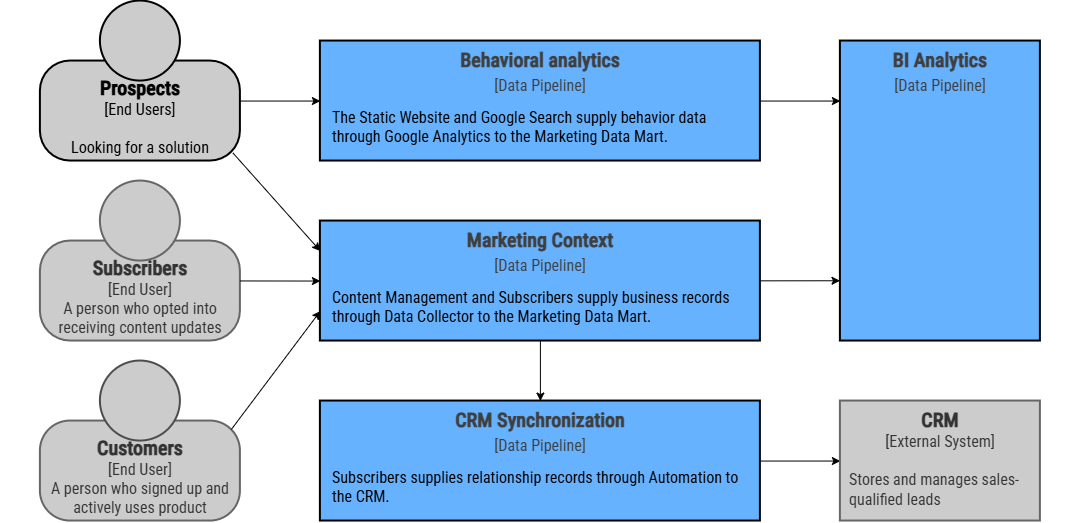

The diagram above was exported from draw.io. Its source (the exported page's mxGraphModel, read from the mxfile embedded in the PNG):
<mxGraphModel dx="1127" dy="605" grid="1" gridSize="10" guides="1" tooltips="1" connect="1" arrows="1" fold="1" page="1" pageScale="1" pageWidth="1080" pageHeight="720" math="0" shadow="0">
  <root>
    <mxCell id="ZPjydSUwHweLo5OicJB8-0" />
    <mxCell id="ZPjydSUwHweLo5OicJB8-1" parent="ZPjydSUwHweLo5OicJB8-0" />
    <mxCell id="Pj3nHvcTNhillBx9FYsa-0" parent="ZPjydSUwHweLo5OicJB8-1" style="rounded=0;whiteSpace=wrap;html=1;strokeColor=none;movable=1;resizable=1;rotatable=1;deletable=1;editable=1;locked=0;connectable=1;fillColor=default;" value="" vertex="1">
      <mxGeometry height="520" width="1080" x="340" y="260" as="geometry" />
    </mxCell>
    <mxCell id="Pj3nHvcTNhillBx9FYsa-1" parent="ZPjydSUwHweLo5OicJB8-1" style="rounded=0;whiteSpace=wrap;html=1;strokeWidth=2;fillColor=#66B2FF;strokeColor=#000000;verticalAlign=top;fontFamily=Roboto Condensed;fontSource=https%3A%2F%2Ffonts.googleapis.com%2Fcss%3Ffamily%3DRoboto%2BCondensed;fontSize=20;" value="&lt;font style=&quot;color: rgb(63, 63, 63); scrollbar-color: rgba(100, 100, 100, 0.4) rgb(255, 255, 255);&quot;&gt;&lt;b style=&quot;color: rgb(63, 63, 63); scrollbar-color: rgba(100, 100, 100, 0.4) rgb(255, 255, 255);&quot;&gt;CRM Synchronization&lt;br style=&quot;color: rgb(63, 63, 63); scrollbar-color: rgba(100, 100, 100, 0.4) rgb(255, 255, 255);&quot;&gt;&lt;/b&gt;&lt;/font&gt;&lt;font style=&quot;color: rgb(63, 63, 63); scrollbar-color: rgba(100, 100, 100, 0.4) rgb(255, 255, 255); font-size: 16px;&quot;&gt;[Data Pipeline]&lt;/font&gt;" vertex="1">
      <mxGeometry height="120" width="440" x="660" y="660" as="geometry" />
    </mxCell>
    <mxCell id="Pj3nHvcTNhillBx9FYsa-2" parent="ZPjydSUwHweLo5OicJB8-1" style="rounded=0;whiteSpace=wrap;html=1;strokeWidth=2;fillColor=#66B2FF;strokeColor=#000000;verticalAlign=top;fontFamily=Roboto Condensed;fontSource=https%3A%2F%2Ffonts.googleapis.com%2Fcss%3Ffamily%3DRoboto%2BCondensed;fontSize=20;" value="&lt;b style=&quot;color: rgb(63, 63, 63); scrollbar-color: rgba(100, 100, 100, 0.4) rgb(255, 255, 255);&quot;&gt;Marketing Context&lt;/b&gt;&lt;br style=&quot;color: rgb(63, 63, 63); scrollbar-color: rgba(100, 100, 100, 0.4) rgb(255, 255, 255);&quot;&gt;&lt;font style=&quot;color: rgb(63, 63, 63); scrollbar-color: rgba(100, 100, 100, 0.4) rgb(255, 255, 255); font-size: 16px;&quot;&gt;[Data Pipeline]&lt;/font&gt;" vertex="1">
      <mxGeometry height="120" width="440" x="660" y="480" as="geometry" />
    </mxCell>
    <mxCell id="Pj3nHvcTNhillBx9FYsa-3" edge="1" parent="ZPjydSUwHweLo5OicJB8-1" style="edgeStyle=none;shape=connector;rounded=0;html=1;strokeColor=#000000;align=center;verticalAlign=middle;fontFamily=IBM Plex Mono;fontSource=https%3A%2F%2Ffonts.googleapis.com%2Fcss%3Ffamily%3DIBM%2BPlex%2BMono;fontSize=11;fontColor=#000000;labelBackgroundColor=default;resizable=0;endArrow=classic;">
      <mxGeometry relative="1" as="geometry">
        <mxPoint x="1100" y="360" as="sourcePoint" />
        <mxPoint x="1180" y="360" as="targetPoint" />
      </mxGeometry>
    </mxCell>
    <mxCell id="Pj3nHvcTNhillBx9FYsa-4" edge="1" parent="ZPjydSUwHweLo5OicJB8-1" source="Pj3nHvcTNhillBx9FYsa-6" style="rounded=0;orthogonalLoop=1;jettySize=auto;html=1;exitX=1;exitY=0.4;exitDx=0;exitDy=0;exitPerimeter=0;strokeColor=#000000;entryX=0;entryY=0.5;entryDx=0;entryDy=0;">
      <mxGeometry relative="1" as="geometry">
        <mxPoint x="459.8000000000002" y="359.29999999999995" as="sourcePoint" />
        <mxPoint x="660" y="360" as="targetPoint" />
      </mxGeometry>
    </mxCell>
    <mxCell id="Pj3nHvcTNhillBx9FYsa-5" connectable="0" parent="ZPjydSUwHweLo5OicJB8-1" style="group;strokeColor=none;" value="" vertex="1">
      <mxGeometry height="160" width="200" x="380" y="260" as="geometry" />
    </mxCell>
    <mxCell id="Pj3nHvcTNhillBx9FYsa-6" parent="Pj3nHvcTNhillBx9FYsa-5" style="rounded=1;whiteSpace=wrap;html=1;strokeWidth=2;glass=0;arcSize=30;fontFamily=Roboto Condensed;fontSource=https%3A%2F%2Ffonts.googleapis.com%2Fcss%3Ffamily%3DRoboto%2BCondensed;verticalAlign=top;strokeColor=#000000;fillColor=light-dark(#CCCCCC,#EDEDED);fontColor=#000000;fontSize=16;spacingTop=8;" value="&lt;b&gt;&lt;font style=&quot;font-size: 20px;&quot;&gt;&lt;font&gt;&lt;span&gt;Prospects&lt;/span&gt;&lt;/font&gt;&lt;br&gt;&lt;/font&gt;&lt;/b&gt;[End Users]&lt;div&gt;&lt;br&gt;&lt;/div&gt;&lt;div&gt;Looking for a solution&lt;br&gt;&lt;/div&gt;" vertex="1">
      <mxGeometry height="100" width="200" y="60" as="geometry" />
    </mxCell>
    <mxCell id="Pj3nHvcTNhillBx9FYsa-7" parent="Pj3nHvcTNhillBx9FYsa-5" style="ellipse;whiteSpace=wrap;html=1;aspect=fixed;strokeWidth=2;strokeColor=#000000;fillColor=light-dark(#CCCCCC,#EDEDED);fontFamily=Roboto Condensed;fontSource=https%3A%2F%2Ffonts.googleapis.com%2Fcss%3Ffamily%3DRoboto%2BCondensed;fontColor=#000000;fontSize=16;" value="" vertex="1">
      <mxGeometry height="80" width="80" x="60" as="geometry" />
    </mxCell>
    <mxCell id="Pj3nHvcTNhillBx9FYsa-8" connectable="0" parent="ZPjydSUwHweLo5OicJB8-1" style="group;spacingTop=8;" value="" vertex="1">
      <mxGeometry height="160" width="200" x="380" y="620" as="geometry" />
    </mxCell>
    <mxCell id="Pj3nHvcTNhillBx9FYsa-9" parent="Pj3nHvcTNhillBx9FYsa-8" style="rounded=1;whiteSpace=wrap;html=1;strokeWidth=2;glass=0;arcSize=30;fontFamily=Roboto Condensed;fontSource=https%3A%2F%2Ffonts.googleapis.com%2Fcss%3Ffamily%3DRoboto%2BCondensed;verticalAlign=top;strokeColor=#666666;fillColor=#CCCCCC;fontColor=#333333;fontSize=16;spacingTop=8;" value="&lt;b&gt;&lt;font style=&quot;font-size: 20px;&quot;&gt;&lt;font&gt;&lt;span&gt;Customers&lt;/span&gt;&lt;/font&gt;&lt;br&gt;&lt;/font&gt;&lt;/b&gt;[End User]&lt;div&gt;&lt;span style=&quot;background-color: transparent;&quot;&gt;A person who signed up and actively uses product&lt;/span&gt;&lt;/div&gt;" vertex="1">
      <mxGeometry height="100" width="200" y="60" as="geometry" />
    </mxCell>
    <mxCell id="Pj3nHvcTNhillBx9FYsa-10" parent="Pj3nHvcTNhillBx9FYsa-8" style="ellipse;whiteSpace=wrap;html=1;aspect=fixed;strokeWidth=2;strokeColor=light-dark(#4D4D4D,#EDEDED);fillColor=light-dark(#CCCCCC,#EDEDED);fontFamily=Roboto Condensed;fontSource=https%3A%2F%2Ffonts.googleapis.com%2Fcss%3Ffamily%3DRoboto%2BCondensed;fontSize=16;fontColor=#000000;" value="" vertex="1">
      <mxGeometry height="80" width="80" x="60" as="geometry" />
    </mxCell>
    <mxCell id="Pj3nHvcTNhillBx9FYsa-11" connectable="0" parent="ZPjydSUwHweLo5OicJB8-1" style="group" value="" vertex="1">
      <mxGeometry height="160" width="200" x="380" y="440" as="geometry" />
    </mxCell>
    <mxCell id="Pj3nHvcTNhillBx9FYsa-12" parent="Pj3nHvcTNhillBx9FYsa-11" style="rounded=1;whiteSpace=wrap;html=1;strokeWidth=2;glass=0;arcSize=30;fontFamily=Roboto Condensed;fontSource=https%3A%2F%2Ffonts.googleapis.com%2Fcss%3Ffamily%3DRoboto%2BCondensed;verticalAlign=top;strokeColor=#666666;fillColor=#CCCCCC;fontColor=#333333;fontSize=16;spacingTop=8;" value="&lt;b&gt;&lt;font style=&quot;font-size: 20px;&quot;&gt;&lt;span&gt;Subscribers&lt;/span&gt;&lt;/font&gt;&lt;br&gt;&lt;/b&gt;[End User]&lt;br&gt;A person who opted into receiving content updates" vertex="1">
      <mxGeometry height="100" width="200" y="60" as="geometry" />
    </mxCell>
    <mxCell id="Pj3nHvcTNhillBx9FYsa-13" parent="Pj3nHvcTNhillBx9FYsa-11" style="ellipse;whiteSpace=wrap;html=1;aspect=fixed;strokeWidth=2;strokeColor=#666666;fillColor=#CCCCCC;fontColor=#333333;fontFamily=Roboto Condensed;fontSource=https%3A%2F%2Ffonts.googleapis.com%2Fcss%3Ffamily%3DRoboto%2BCondensed;fontSize=16;" value="" vertex="1">
      <mxGeometry height="80" width="80" x="60" as="geometry" />
    </mxCell>
    <mxCell id="Pj3nHvcTNhillBx9FYsa-14" edge="1" parent="ZPjydSUwHweLo5OicJB8-1" style="edgeStyle=none;shape=connector;rounded=0;html=1;entryX=0.5;entryY=0;entryDx=0;entryDy=0;strokeColor=#000000;align=center;verticalAlign=middle;fontFamily=IBM Plex Mono;fontSource=https%3A%2F%2Ffonts.googleapis.com%2Fcss%3Ffamily%3DIBM%2BPlex%2BMono;fontSize=11;fontColor=#000000;labelBackgroundColor=default;resizable=0;endArrow=classic;">
      <mxGeometry relative="1" as="geometry">
        <mxPoint x="880" y="600" as="sourcePoint" />
        <mxPoint x="880" y="660" as="targetPoint" />
      </mxGeometry>
    </mxCell>
    <mxCell id="Pj3nHvcTNhillBx9FYsa-15" parent="ZPjydSUwHweLo5OicJB8-1" style="text;whiteSpace=wrap;html=1;fontFamily=Roboto Condensed;fontSource=https%3A%2F%2Ffonts.googleapis.com%2Fcss%3Ffamily%3DRoboto%2BCondensed;fontSize=16;" value="&lt;span style=&quot;white-space-collapse: preserve;&quot;&gt;Content Management and Subscribers supply business records through Data Collector to the Marketing Data Mart.&lt;/span&gt;" vertex="1">
      <mxGeometry height="60" width="420" x="670" y="540" as="geometry" />
    </mxCell>
    <mxCell id="Pj3nHvcTNhillBx9FYsa-16" edge="1" parent="ZPjydSUwHweLo5OicJB8-1" style="edgeStyle=none;shape=connector;rounded=0;html=1;strokeColor=#000000;align=center;verticalAlign=middle;fontFamily=IBM Plex Mono;fontSource=https%3A%2F%2Ffonts.googleapis.com%2Fcss%3Ffamily%3DIBM%2BPlex%2BMono;fontSize=11;fontColor=#000000;labelBackgroundColor=default;resizable=0;endArrow=classic;" target="Pj3nHvcTNhillBx9FYsa-21">
      <mxGeometry relative="1" as="geometry">
        <mxPoint x="1100" y="720" as="sourcePoint" />
      </mxGeometry>
    </mxCell>
    <mxCell id="Pj3nHvcTNhillBx9FYsa-17" edge="1" parent="ZPjydSUwHweLo5OicJB8-1" source="Pj3nHvcTNhillBx9FYsa-12" style="edgeStyle=none;shape=connector;rounded=0;html=1;entryX=0;entryY=0.5;entryDx=0;entryDy=0;strokeColor=#000000;align=center;verticalAlign=middle;fontFamily=IBM Plex Mono;fontSource=https%3A%2F%2Ffonts.googleapis.com%2Fcss%3Ffamily%3DIBM%2BPlex%2BMono;fontSize=11;fontColor=#000000;labelBackgroundColor=default;resizable=0;endArrow=classic;exitX=0.998;exitY=0.399;exitDx=0;exitDy=0;exitPerimeter=0;">
      <mxGeometry relative="1" as="geometry">
        <mxPoint x="660" y="540" as="targetPoint" />
      </mxGeometry>
    </mxCell>
    <mxCell id="Pj3nHvcTNhillBx9FYsa-18" edge="1" parent="ZPjydSUwHweLo5OicJB8-1" source="Pj3nHvcTNhillBx9FYsa-9" style="edgeStyle=none;shape=connector;rounded=0;html=1;entryX=0;entryY=0.75;entryDx=0;entryDy=0;strokeColor=#000000;align=center;verticalAlign=middle;fontFamily=IBM Plex Mono;fontSource=https%3A%2F%2Ffonts.googleapis.com%2Fcss%3Ffamily%3DIBM%2BPlex%2BMono;fontSize=11;fontColor=#000000;labelBackgroundColor=default;resizable=0;endArrow=classic;exitX=0.955;exitY=0.083;exitDx=0;exitDy=0;exitPerimeter=0;">
      <mxGeometry relative="1" as="geometry">
        <mxPoint x="660" y="570" as="targetPoint" />
      </mxGeometry>
    </mxCell>
    <mxCell id="Pj3nHvcTNhillBx9FYsa-19" edge="1" parent="ZPjydSUwHweLo5OicJB8-1" source="Pj3nHvcTNhillBx9FYsa-6" style="edgeStyle=none;shape=connector;rounded=0;html=1;entryX=0;entryY=0.25;entryDx=0;entryDy=0;strokeColor=#000000;align=center;verticalAlign=middle;fontFamily=IBM Plex Mono;fontSource=https%3A%2F%2Ffonts.googleapis.com%2Fcss%3Ffamily%3DIBM%2BPlex%2BMono;fontSize=11;fontColor=#000000;labelBackgroundColor=default;resizable=0;endArrow=classic;exitX=0.963;exitY=0.92;exitDx=0;exitDy=0;exitPerimeter=0;">
      <mxGeometry relative="1" as="geometry">
        <mxPoint x="660" y="510" as="targetPoint" />
      </mxGeometry>
    </mxCell>
    <mxCell id="Pj3nHvcTNhillBx9FYsa-20" parent="ZPjydSUwHweLo5OicJB8-1" style="text;whiteSpace=wrap;html=1;fontFamily=Roboto Condensed;fontSource=https%3A%2F%2Ffonts.googleapis.com%2Fcss%3Ffamily%3DRoboto%2BCondensed;fontSize=16;" value="&lt;span style=&quot;white-space-collapse: preserve;&quot;&gt;Subscribers supplies relationship records through Automation to the CRM.&lt;/span&gt;" vertex="1">
      <mxGeometry height="60" width="420" x="670" y="720" as="geometry" />
    </mxCell>
    <mxCell id="Pj3nHvcTNhillBx9FYsa-21" parent="ZPjydSUwHweLo5OicJB8-1" style="rounded=0;whiteSpace=wrap;html=1;strokeWidth=2;fillColor=#CCCCCC;strokeColor=#666666;verticalAlign=top;fontColor=#333333;fontFamily=Roboto Condensed;fontSource=https%3A%2F%2Ffonts.googleapis.com%2Fcss%3Ffamily%3DRoboto%2BCondensed;fontSize=16;" value="&lt;font&gt;&lt;b&gt;&lt;font style=&quot;font-size: 20px;&quot;&gt;&lt;span&gt;CRM&lt;/span&gt;&lt;/font&gt;&lt;/b&gt;&lt;br&gt;&lt;font&gt;[&lt;font&gt;External Sy&lt;/font&gt;stem]&lt;/font&gt;&lt;/font&gt;&lt;div&gt;&lt;font&gt;&lt;font&gt;&lt;br&gt;&lt;/font&gt;&lt;/font&gt;&lt;/div&gt;&lt;div style=&quot;text-align: left; padding-left: 8px;&quot;&gt;&lt;font data-font-src=&quot;https://fonts.googleapis.com/css?family=IBM+Plex+Mono&quot;&gt;Stores and manages sales-qualified leads&lt;/font&gt;&lt;/div&gt;" vertex="1">
      <mxGeometry height="120" width="200" x="1180" y="660" as="geometry" />
    </mxCell>
    <mxCell id="Pj3nHvcTNhillBx9FYsa-22" edge="1" parent="ZPjydSUwHweLo5OicJB8-1" style="edgeStyle=none;shape=connector;rounded=0;html=1;entryX=-0.002;entryY=0.397;entryDx=0;entryDy=0;entryPerimeter=0;strokeColor=#000000;align=center;verticalAlign=middle;fontFamily=IBM Plex Mono;fontSource=https%3A%2F%2Ffonts.googleapis.com%2Fcss%3Ffamily%3DIBM%2BPlex%2BMono;fontSize=11;fontColor=#000000;labelBackgroundColor=default;resizable=0;endArrow=classic;">
      <mxGeometry relative="1" as="geometry">
        <mxPoint x="1100" y="539.7797062750333" as="sourcePoint" />
        <mxPoint x="1179.6" y="539.6999999999998" as="targetPoint" />
      </mxGeometry>
    </mxCell>
    <mxCell id="Pj3nHvcTNhillBx9FYsa-23" parent="ZPjydSUwHweLo5OicJB8-1" style="rounded=0;whiteSpace=wrap;html=1;strokeWidth=2;fillColor=#66B2FF;strokeColor=#000000;verticalAlign=top;fontFamily=Roboto Condensed;fontSource=https%3A%2F%2Ffonts.googleapis.com%2Fcss%3Ffamily%3DRoboto%2BCondensed;fontSize=20;" value="&lt;b style=&quot;color: rgb(63, 63, 63); scrollbar-color: rgba(100, 100, 100, 0.4) rgb(255, 255, 255);&quot;&gt;Behavioral analytics&lt;/b&gt;&lt;br style=&quot;color: rgb(63, 63, 63); scrollbar-color: rgba(100, 100, 100, 0.4) rgb(255, 255, 255);&quot;&gt;&lt;font style=&quot;color: rgb(63, 63, 63); scrollbar-color: rgba(100, 100, 100, 0.4) rgb(255, 255, 255); font-size: 16px;&quot;&gt;[Data Pipeline]&lt;/font&gt;" vertex="1">
      <mxGeometry height="120" width="440" x="660" y="300" as="geometry" />
    </mxCell>
    <mxCell id="Pj3nHvcTNhillBx9FYsa-24" parent="ZPjydSUwHweLo5OicJB8-1" style="text;whiteSpace=wrap;html=1;fontFamily=Roboto Condensed;fontSource=https%3A%2F%2Ffonts.googleapis.com%2Fcss%3Ffamily%3DRoboto%2BCondensed;fontSize=16;" value="&lt;b style=&quot;font-weight:normal;&quot; id=&quot;docs-internal-guid-c34b7723-7fff-1865-808b-2f03c13990a0&quot;&gt;&lt;span style=&quot;background-color: transparent; font-weight: 400; font-style: normal; font-variant: normal; text-decoration: none; vertical-align: baseline; white-space: pre-wrap;&quot;&gt;The Static Website and Google Search supply behavior data through Google Analytics to the Marketing Data Mart.&lt;/span&gt;&lt;/b&gt;" vertex="1">
      <mxGeometry height="60" width="420" x="670" y="360" as="geometry" />
    </mxCell>
    <mxCell id="Pj3nHvcTNhillBx9FYsa-25" parent="ZPjydSUwHweLo5OicJB8-1" style="rounded=0;whiteSpace=wrap;html=1;strokeWidth=2;fillColor=#66B2FF;strokeColor=#000000;verticalAlign=top;fontFamily=Roboto Condensed;fontSource=https%3A%2F%2Ffonts.googleapis.com%2Fcss%3Ffamily%3DRoboto%2BCondensed;fontSize=20;" value="&lt;b style=&quot;color: rgb(63, 63, 63); scrollbar-color: rgba(100, 100, 100, 0.4) rgb(255, 255, 255);&quot;&gt;BI Analytics&lt;/b&gt;&lt;br style=&quot;color: rgb(63, 63, 63); scrollbar-color: rgba(100, 100, 100, 0.4) rgb(255, 255, 255);&quot;&gt;&lt;font style=&quot;color: rgb(63, 63, 63); scrollbar-color: rgba(100, 100, 100, 0.4) rgb(255, 255, 255); font-size: 16px;&quot;&gt;[Data Pipeline]&lt;/font&gt;" vertex="1">
      <mxGeometry height="300" width="200" x="1180" y="300" as="geometry" />
    </mxCell>
  </root>
</mxGraphModel>